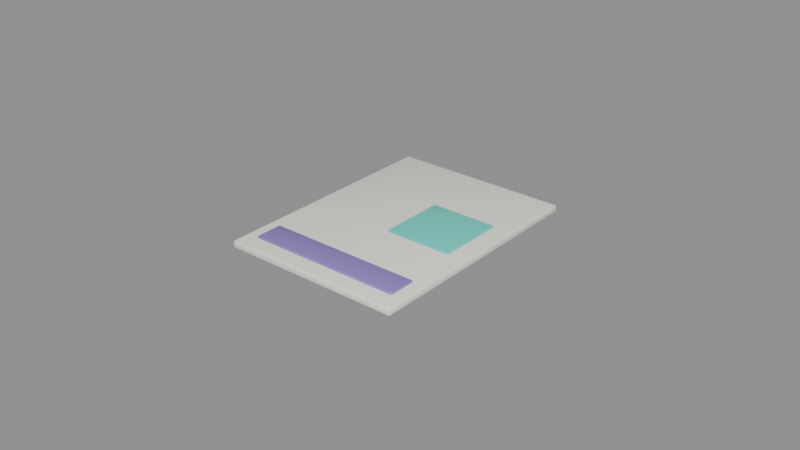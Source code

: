 # Source: Doc_ResearchDocument.blend  (saved by Blender 5.3.31; exported with 4.5.12 LTS)
import bpy
from mathutils import Matrix  # noqa: F401  (used for matrix-valued properties, if any)

bpy.ops.wm.read_factory_settings(use_empty=True)
scene = bpy.context.scene
scene.name = 'Scene'

# ---- materials (node trees are filled in below, after node groups)
mat_mat_paperwarm = bpy.data.materials.new('Mat_PaperWarm')
mat_mat_paperwarm.diffuse_color = (0.9662, 0.9287, 0.8378, 1.0)
mat_mat_researcher_lavender = bpy.data.materials.new('Mat_Researcher_Lavender')
mat_mat_researcher_lavender.diffuse_color = (0.2738, 0.2004, 0.5787, 1.0)
mat_mat_researcher_teal = bpy.data.materials.new('Mat_Researcher_Teal')
mat_mat_researcher_teal.diffuse_color = (0.06372, 0.4995, 0.42, 1.0)

# ---- material node trees
mat_mat_paperwarm.use_nodes = True; mat_mat_paperwarm.node_tree.nodes.clear()
_N = mat_mat_paperwarm.node_tree.nodes; _L = mat_mat_paperwarm.node_tree.links
n0 = _N.new('ShaderNodeBsdfPrincipled'); n0.name = 'Principled BSDF'; n0.location = (-200, 100)
n0.inputs[0].default_value = (0.9662, 0.9287, 0.8378, 1.0)
n0.inputs[2].default_value = 0.58
n0.inputs[10].default_value = 0.005
n1 = _N.new('ShaderNodeOutputMaterial'); n1.name = 'Material Output'; n1.location = (200, 100)
_L.new(n0.outputs[0], n1.inputs[0])
n1.is_active_output = True
mat_mat_researcher_lavender.use_nodes = True; mat_mat_researcher_lavender.node_tree.nodes.clear()
_N = mat_mat_researcher_lavender.node_tree.nodes; _L = mat_mat_researcher_lavender.node_tree.links
n0 = _N.new('ShaderNodeBsdfPrincipled'); n0.name = 'Principled BSDF'; n0.location = (-200, 100)
n0.inputs[0].default_value = (0.2738, 0.2004, 0.5787, 1.0)
n0.inputs[2].default_value = 0.4
n0.inputs[10].default_value = 0.005
n1 = _N.new('ShaderNodeOutputMaterial'); n1.name = 'Material Output'; n1.location = (200, 100)
_L.new(n0.outputs[0], n1.inputs[0])
n1.is_active_output = True
mat_mat_researcher_teal.use_nodes = True; mat_mat_researcher_teal.node_tree.nodes.clear()
_N = mat_mat_researcher_teal.node_tree.nodes; _L = mat_mat_researcher_teal.node_tree.links
n0 = _N.new('ShaderNodeBsdfPrincipled'); n0.name = 'Principled BSDF'; n0.location = (-200, 100)
n0.inputs[0].default_value = (0.06372, 0.4995, 0.42, 1.0)
n0.inputs[1].default_value = 0.05
n0.inputs[2].default_value = 0.28
n0.inputs[10].default_value = 0.005
n0.inputs[27].default_value = (0.06372, 0.5071, 0.42, 1.0)
n0.inputs[28].default_value = 0.45
n1 = _N.new('ShaderNodeOutputMaterial'); n1.name = 'Material Output'; n1.location = (200, 100)
_L.new(n0.outputs[0], n1.inputs[0])
n1.is_active_output = True

# ---- meshes
me_cube = bpy.data.meshes.new('Cube')
me_cube.from_pydata([(-0.0284, -0.0384, -0.00125), (-0.0284, -0.039, -0.00065), (-0.029, -0.0384, -0.00065), (-0.0284, -0.03882, -0.001074), (-0.02875, -0.03875, -0.0009964), (-0.02882, -0.03882, -0.00065), (-0.02882, -0.0384, -0.001074), (-0.0284, -0.039, 0.00065), (-0.0284, -0.0384, 0.00125), (-0.029, -0.0384, 0.00065), (-0.0284, -0.03882, 0.001074), (-0.02875, -0.03875, 0.0009964), (-0.02882, -0.0384, 0.001074), (-0.02882, -0.03882, 0.00065), (-0.0284, 0.0384, -0.00125), (-0.029, 0.0384, -0.00065), (-0.0284, 0.039, -0.00065), (-0.02882, 0.0384, -0.001074), (-0.02875, 0.03875, -0.0009964), (-0.02882, 0.03882, -0.00065), (-0.0284, 0.03882, -0.001074), (-0.0284, 0.0384, 0.00125), (-0.0284, 0.039, 0.00065), (-0.029, 0.0384, 0.00065), (-0.0284, 0.03882, 0.001074), (-0.02875, 0.03875, 0.0009964), (-0.02882, 0.03882, 0.00065), (-0.02882, 0.0384, 0.001074), (0.0284, -0.0384, -0.00125), (0.029, -0.0384, -0.00065), (0.0284, -0.039, -0.00065), (0.02882, -0.0384, -0.001074), (0.02875, -0.03875, -0.0009964), (0.02882, -0.03882, -0.00065), (0.0284, -0.03882, -0.001074), (0.0284, -0.0384, 0.00125), (0.0284, -0.039, 0.00065), (0.029, -0.0384, 0.00065), (0.0284, -0.03882, 0.001074), (0.02875, -0.03875, 0.0009964), (0.02882, -0.03882, 0.00065), (0.02882, -0.0384, 0.001074), (0.0284, 0.0384, -0.00125), (0.0284, 0.039, -0.00065), (0.029, 0.0384, -0.00065), (0.0284, 0.03882, -0.001074), (0.02875, 0.03875, -0.0009964), (0.02882, 0.03882, -0.00065), (0.02882, 0.0384, -0.001074), (0.0284, 0.0384, 0.00125), (0.029, 0.0384, 0.00065), (0.0284, 0.039, 0.00065), (0.02882, 0.0384, 0.001074), (0.02875, 0.03875, 0.0009964), (0.02882, 0.03882, 0.00065), (0.0284, 0.03882, 0.001074)], [], [(0, 3, 4, 6), (1, 5, 4, 3), (2, 6, 4, 5), (7, 10, 11, 13), (8, 12, 11, 10), (9, 13, 11, 12), (14, 17, 18, 20), (15, 19, 18, 17), (16, 20, 18, 19), (21, 24, 25, 27), (22, 26, 25, 24), (23, 27, 25, 26), (28, 31, 32, 34), (29, 33, 32, 31), (30, 34, 32, 33), (35, 38, 39, 41), (36, 40, 39, 38), (37, 41, 39, 40), (42, 45, 46, 48), (43, 47, 46, 45), (44, 48, 46, 47), (49, 52, 53, 55), (50, 54, 53, 52), (51, 55, 53, 54), (14, 0, 6, 17), (17, 6, 2, 15), (1, 7, 13, 5), (5, 13, 9, 2), (8, 21, 27, 12), (12, 27, 23, 9), (22, 16, 19, 26), (26, 19, 15, 23), (42, 14, 20, 45), (45, 20, 16, 43), (21, 49, 55, 24), (24, 55, 51, 22), (50, 44, 47, 54), (54, 47, 43, 51), (28, 42, 48, 31), (31, 48, 44, 29), (49, 35, 41, 52), (52, 41, 37, 50), (36, 30, 33, 40), (40, 33, 29, 37), (0, 28, 34, 3), (3, 34, 30, 1), (35, 8, 10, 38), (38, 10, 7, 36), (14, 42, 28, 0), (2, 9, 23, 15), (30, 36, 7, 1), (49, 21, 8, 35), (16, 22, 51, 43), (44, 50, 37, 29)])
me_cube.polygons.foreach_set('use_smooth', [True] * 54)
_uv = me_cube.uv_layers.new(name='UVMap')
_uv.uv.foreach_set('vector', [0.1276, 0.7481, 0.1276, 0.75, 0.1261, 0.75, 0.125, 0.7481, 0.435, 0.9974, 0.435, 1.0, 0.4004, 1.0, 0.375, 0.9974, 0.435, 0.001923, 0.375, 0.001923, 0.375, 0.0008128, 0.435, 0.0, 0.565, 0.9974, 0.625, 0.9974, 0.625, 0.9989, 0.565, 1.0, 0.8724, 0.7481, 0.875, 0.7481, 0.875, 0.7492, 0.8724, 0.75, 0.565, 0.001923, 0.565, 0.0, 0.5996, 0.0, 0.625, 0.001923, 0.1276, 0.5019, 0.125, 0.5019, 0.125, 0.5008, 0.1276, 0.5, 0.435, 0.2481, 0.435, 0.25, 0.3877, 0.2505, 0.375, 0.2481, 0.435, 0.2526, 0.375, 0.2526, 0.3877, 0.2505, 0.435, 0.25, 0.8724, 0.5019, 0.8724, 0.5, 0.8739, 0.5, 0.875, 0.5019, 0.565, 0.2526, 0.565, 0.25, 0.6123, 0.2496, 0.625, 0.2526, 0.565, 0.2481, 0.625, 0.2481, 0.6123, 0.2496, 0.565, 0.25, 0.3724, 0.7481, 0.375, 0.7481, 0.3835, 0.7501, 0.3737, 0.7513, 0.435, 0.7481, 0.435, 0.75, 0.3835, 0.7501, 0.375, 0.7481, 0.435, 0.7526, 0.3737, 0.7513, 0.3835, 0.7501, 0.435, 0.75, 0.6276, 0.7481, 0.6263, 0.7513, 0.6169, 0.7497, 0.625, 0.7481, 0.565, 0.7526, 0.565, 0.75, 0.6169, 0.7497, 0.6263, 0.7513, 0.565, 0.7481, 0.625, 0.7481, 0.6169, 0.7497, 0.565, 0.75, 0.3724, 0.5019, 0.3737, 0.4987, 0.3831, 0.5003, 0.375, 0.5019, 0.435, 0.4974, 0.435, 0.5, 0.3831, 0.5003, 0.3737, 0.4987, 0.435, 0.5019, 0.375, 0.5019, 0.3831, 0.5003, 0.435, 0.5, 0.6276, 0.5019, 0.625, 0.5019, 0.6165, 0.4999, 0.6263, 0.4987, 0.565, 0.5019, 0.565, 0.5, 0.6165, 0.4999, 0.625, 0.5019, 0.565, 0.4974, 0.6263, 0.4987, 0.6165, 0.4999, 0.565, 0.5, 0.1276, 0.5019, 0.1276, 0.7481, 0.125, 0.7481, 0.125, 0.5019, 0.375, 0.2481, 0.375, 0.001923, 0.435, 0.001923, 0.435, 0.2481, 0.435, 0.9974, 0.565, 0.9974, 0.565, 1.0, 0.435, 1.0, 0.435, 0.0, 0.565, 0.0, 0.565, 0.001923, 0.435, 0.001923, 0.8724, 0.7481, 0.8724, 0.5019, 0.875, 0.5019, 0.875, 0.7481, 0.625, 0.001923, 0.625, 0.2481, 0.565, 0.2481, 0.565, 0.001923, 0.565, 0.2526, 0.435, 0.2526, 0.435, 0.25, 0.565, 0.25, 0.565, 0.25, 0.435, 0.25, 0.435, 0.2481, 0.565, 0.2481, 0.3724, 0.5019, 0.1276, 0.5019, 0.1276, 0.5, 0.3737, 0.4987, 0.3737, 0.4987, 0.375, 0.2526, 0.435, 0.2526, 0.435, 0.4974, 0.8724, 0.5019, 0.6276, 0.5019, 0.6263, 0.4987, 0.8724, 0.5, 0.625, 0.2526, 0.6263, 0.4987, 0.565, 0.4974, 0.565, 0.2526, 0.565, 0.5019, 0.435, 0.5019, 0.435, 0.5, 0.565, 0.5, 0.565, 0.5, 0.435, 0.5, 0.435, 0.4974, 0.565, 0.4974, 0.3724, 0.7481, 0.3724, 0.5019, 0.375, 0.5019, 0.375, 0.7481, 0.375, 0.7481, 0.375, 0.5019, 0.435, 0.5019, 0.435, 0.7481, 0.6276, 0.5019, 0.6276, 0.7481, 0.625, 0.7481, 0.625, 0.5019, 0.625, 0.5019, 0.625, 0.7481, 0.565, 0.7481, 0.565, 0.5019, 0.565, 0.7526, 0.435, 0.7526, 0.435, 0.75, 0.565, 0.75, 0.565, 0.75, 0.435, 0.75, 0.435, 0.7481, 0.565, 0.7481, 0.1276, 0.7481, 0.3724, 0.7481, 0.3737, 0.7513, 0.1276, 0.75, 0.375, 0.9974, 0.3737, 0.7513, 0.435, 0.7526, 0.435, 0.9974, 0.6276, 0.7481, 0.8724, 0.7481, 0.8724, 0.75, 0.6263, 0.7513, 0.6263, 0.7513, 0.625, 0.9974, 0.565, 0.9974, 0.565, 0.7526, 0.1276, 0.5019, 0.3724, 0.5019, 0.3724, 0.7481, 0.1276, 0.7481, 0.435, 0.001923, 0.565, 0.001923, 0.565, 0.2481, 0.435, 0.2481, 0.435, 0.7526, 0.565, 0.7526, 0.565, 0.9974, 0.435, 0.9974, 0.6276, 0.5019, 0.8724, 0.5019, 0.8724, 0.7481, 0.6276, 0.7481, 0.435, 0.2526, 0.565, 0.2526, 0.565, 0.4974, 0.435, 0.4974, 0.435, 0.5019, 0.565, 0.5019, 0.565, 0.7481, 0.435, 0.7481])
me_cube.materials.append(mat_mat_paperwarm)
me_cube.update()
me_cube_001 = bpy.data.meshes.new('Cube.001')
me_cube_001.from_pydata([(-0.0245, -0.004, -0.0016), (-0.0245, -0.0045, -0.0011), (-0.025, -0.004, -0.0011), (-0.0245, -0.004354, -0.001454), (-0.02479, -0.004289, -0.001389), (-0.02485, -0.004354, -0.0011), (-0.02485, -0.004, -0.001454), (-0.0245, -0.0045, 0.0011), (-0.0245, -0.004, 0.0016), (-0.025, -0.004, 0.0011), (-0.0245, -0.004354, 0.001454), (-0.02479, -0.004289, 0.001389), (-0.02485, -0.004, 0.001454), (-0.02485, -0.004354, 0.0011), (-0.0245, 0.004, -0.0016), (-0.025, 0.004, -0.0011), (-0.0245, 0.0045, -0.0011), (-0.02485, 0.004, -0.001454), (-0.02479, 0.004289, -0.001389), (-0.02485, 0.004354, -0.0011), (-0.0245, 0.004354, -0.001454), (-0.0245, 0.004, 0.0016), (-0.0245, 0.0045, 0.0011), (-0.025, 0.004, 0.0011), (-0.0245, 0.004354, 0.001454), (-0.02479, 0.004289, 0.001389), (-0.02485, 0.004354, 0.0011), (-0.02485, 0.004, 0.001454), (0.0245, -0.004, -0.0016), (0.025, -0.004, -0.0011), (0.0245, -0.0045, -0.0011), (0.02485, -0.004, -0.001454), (0.02479, -0.004289, -0.001389), (0.02485, -0.004354, -0.0011), (0.0245, -0.004354, -0.001454), (0.0245, -0.004, 0.0016), (0.0245, -0.0045, 0.0011), (0.025, -0.004, 0.0011), (0.0245, -0.004354, 0.001454), (0.02479, -0.004289, 0.001389), (0.02485, -0.004354, 0.0011), (0.02485, -0.004, 0.001454), (0.0245, 0.004, -0.0016), (0.0245, 0.0045, -0.0011), (0.025, 0.004, -0.0011), (0.0245, 0.004354, -0.001454), (0.02479, 0.004289, -0.001389), (0.02485, 0.004354, -0.0011), (0.02485, 0.004, -0.001454), (0.0245, 0.004, 0.0016), (0.025, 0.004, 0.0011), (0.0245, 0.0045, 0.0011), (0.02485, 0.004, 0.001454), (0.02479, 0.004289, 0.001389), (0.02485, 0.004354, 0.0011), (0.0245, 0.004354, 0.001454)], [], [(0, 3, 4, 6), (1, 5, 4, 3), (2, 6, 4, 5), (7, 10, 11, 13), (8, 12, 11, 10), (9, 13, 11, 12), (14, 17, 18, 20), (15, 19, 18, 17), (16, 20, 18, 19), (21, 24, 25, 27), (22, 26, 25, 24), (23, 27, 25, 26), (28, 31, 32, 34), (29, 33, 32, 31), (30, 34, 32, 33), (35, 38, 39, 41), (36, 40, 39, 38), (37, 41, 39, 40), (42, 45, 46, 48), (43, 47, 46, 45), (44, 48, 46, 47), (49, 52, 53, 55), (50, 54, 53, 52), (51, 55, 53, 54), (14, 0, 6, 17), (17, 6, 2, 15), (1, 7, 13, 5), (5, 13, 9, 2), (8, 21, 27, 12), (12, 27, 23, 9), (22, 16, 19, 26), (26, 19, 15, 23), (42, 14, 20, 45), (45, 20, 16, 43), (21, 49, 55, 24), (24, 55, 51, 22), (50, 44, 47, 54), (54, 47, 43, 51), (28, 42, 48, 31), (31, 48, 44, 29), (49, 35, 41, 52), (52, 41, 37, 50), (36, 30, 33, 40), (40, 33, 29, 37), (0, 28, 34, 3), (3, 34, 30, 1), (35, 8, 10, 38), (38, 10, 7, 36), (14, 42, 28, 0), (2, 9, 23, 15), (30, 36, 7, 1), (49, 21, 8, 35), (16, 22, 51, 43), (44, 50, 37, 29)])
me_cube_001.polygons.foreach_set('use_smooth', [True] * 54)
_uv = me_cube_001.uv_layers.new(name='UVMap')
_uv.uv.foreach_set('vector', [0.1275, 0.7361, 0.1275, 0.75, 0.1261, 0.75, 0.125, 0.7361, 0.4141, 0.9975, 0.4141, 1.0, 0.3915, 1.0, 0.375, 0.9975, 0.4141, 0.01389, 0.375, 0.01389, 0.375, 0.00587, 0.4141, 0.0, 0.5859, 0.9975, 0.625, 0.9975, 0.625, 0.9989, 0.5859, 1.0, 0.8725, 0.7361, 0.875, 0.7361, 0.875, 0.7441, 0.8725, 0.75, 0.5859, 0.01389, 0.5859, 0.0, 0.6085, 0.0, 0.625, 0.01389, 0.1275, 0.5139, 0.125, 0.5139, 0.125, 0.5059, 0.1275, 0.5, 0.4141, 0.2361, 0.4141, 0.25, 0.3833, 0.2505, 0.375, 0.2361, 0.4141, 0.2525, 0.375, 0.2525, 0.3833, 0.2505, 0.4141, 0.25, 0.8725, 0.5139, 0.8725, 0.5, 0.8739, 0.5, 0.875, 0.5139, 0.5859, 0.2525, 0.5859, 0.25, 0.6167, 0.2471, 0.625, 0.2525, 0.5859, 0.2361, 0.625, 0.2361, 0.6167, 0.2471, 0.5859, 0.25, 0.3725, 0.7361, 0.375, 0.7361, 0.3805, 0.7484, 0.3737, 0.7513, 0.4141, 0.7361, 0.4141, 0.75, 0.3805, 0.7484, 0.375, 0.7361, 0.4141, 0.7525, 0.3737, 0.7513, 0.3805, 0.7484, 0.4141, 0.75, 0.6275, 0.7361, 0.6262, 0.7513, 0.6198, 0.748, 0.625, 0.7361, 0.5859, 0.7525, 0.5859, 0.75, 0.6198, 0.748, 0.6262, 0.7513, 0.5859, 0.7361, 0.625, 0.7361, 0.6198, 0.748, 0.5859, 0.75, 0.3725, 0.5139, 0.3738, 0.4987, 0.3802, 0.502, 0.375, 0.5139, 0.4141, 0.4975, 0.4141, 0.5, 0.3802, 0.502, 0.3738, 0.4987, 0.4141, 0.5139, 0.375, 0.5139, 0.3802, 0.502, 0.4141, 0.5, 0.6275, 0.5139, 0.625, 0.5139, 0.6195, 0.5016, 0.6263, 0.4987, 0.5859, 0.5139, 0.5859, 0.5, 0.6195, 0.5016, 0.625, 0.5139, 0.5859, 0.4975, 0.6263, 0.4987, 0.6195, 0.5016, 0.5859, 0.5, 0.1275, 0.5139, 0.1275, 0.7361, 0.125, 0.7361, 0.125, 0.5139, 0.375, 0.2361, 0.375, 0.01389, 0.4141, 0.01389, 0.4141, 0.2361, 0.4141, 0.9975, 0.5859, 0.9975, 0.5859, 1.0, 0.4141, 1.0, 0.4141, 0.0, 0.5859, 0.0, 0.5859, 0.01389, 0.4141, 0.01389, 0.8725, 0.7361, 0.8725, 0.5139, 0.875, 0.5139, 0.875, 0.7361, 0.625, 0.01389, 0.625, 0.2361, 0.5859, 0.2361, 0.5859, 0.01389, 0.5859, 0.2525, 0.4141, 0.2525, 0.4141, 0.25, 0.5859, 0.25, 0.5859, 0.25, 0.4141, 0.25, 0.4141, 0.2361, 0.5859, 0.2361, 0.3725, 0.5139, 0.1275, 0.5139, 0.1275, 0.5, 0.3738, 0.4987, 0.3738, 0.4987, 0.375, 0.2525, 0.4141, 0.2525, 0.4141, 0.4975, 0.8725, 0.5139, 0.6275, 0.5139, 0.6263, 0.4987, 0.8725, 0.5, 0.625, 0.2525, 0.6263, 0.4987, 0.5859, 0.4975, 0.5859, 0.2525, 0.5859, 0.5139, 0.4141, 0.5139, 0.4141, 0.5, 0.5859, 0.5, 0.5859, 0.5, 0.4141, 0.5, 0.4141, 0.4975, 0.5859, 0.4975, 0.3725, 0.7361, 0.3725, 0.5139, 0.375, 0.5139, 0.375, 0.7361, 0.375, 0.7361, 0.375, 0.5139, 0.4141, 0.5139, 0.4141, 0.7361, 0.6275, 0.5139, 0.6275, 0.7361, 0.625, 0.7361, 0.625, 0.5139, 0.625, 0.5139, 0.625, 0.7361, 0.5859, 0.7361, 0.5859, 0.5139, 0.5859, 0.7525, 0.4141, 0.7525, 0.4141, 0.75, 0.5859, 0.75, 0.5859, 0.75, 0.4141, 0.75, 0.4141, 0.7361, 0.5859, 0.7361, 0.1275, 0.7361, 0.3725, 0.7361, 0.3737, 0.7513, 0.1275, 0.75, 0.375, 0.9975, 0.3737, 0.7513, 0.4141, 0.7525, 0.4141, 0.9975, 0.6275, 0.7361, 0.8725, 0.7361, 0.8725, 0.75, 0.6262, 0.7513, 0.6262, 0.7513, 0.625, 0.9975, 0.5859, 0.9975, 0.5859, 0.7525, 0.1275, 0.5139, 0.3725, 0.5139, 0.3725, 0.7361, 0.1275, 0.7361, 0.4141, 0.01389, 0.5859, 0.01389, 0.5859, 0.2361, 0.4141, 0.2361, 0.4141, 0.7525, 0.5859, 0.7525, 0.5859, 0.9975, 0.4141, 0.9975, 0.6275, 0.5139, 0.8725, 0.5139, 0.8725, 0.7361, 0.6275, 0.7361, 0.4141, 0.2525, 0.5859, 0.2525, 0.5859, 0.4975, 0.4141, 0.4975, 0.4141, 0.5139, 0.5859, 0.5139, 0.5859, 0.7361, 0.4141, 0.7361])
me_cube_001.materials.append(mat_mat_researcher_lavender)
me_cube_001.update()
me_cube_002 = bpy.data.meshes.new('Cube.002')
me_cube_002.from_pydata([(-0.0105, -0.0105, -0.0016), (-0.0105, -0.011, -0.0011), (-0.011, -0.0105, -0.0011), (-0.0105, -0.01085, -0.001454), (-0.01079, -0.01079, -0.001389), (-0.01085, -0.01085, -0.0011), (-0.01085, -0.0105, -0.001454), (-0.0105, -0.011, 0.0011), (-0.0105, -0.0105, 0.0016), (-0.011, -0.0105, 0.0011), (-0.0105, -0.01085, 0.001454), (-0.01079, -0.01079, 0.001389), (-0.01085, -0.0105, 0.001454), (-0.01085, -0.01085, 0.0011), (-0.0105, 0.0105, -0.0016), (-0.011, 0.0105, -0.0011), (-0.0105, 0.011, -0.0011), (-0.01085, 0.0105, -0.001454), (-0.01079, 0.01079, -0.001389), (-0.01085, 0.01085, -0.0011), (-0.0105, 0.01085, -0.001454), (-0.0105, 0.0105, 0.0016), (-0.0105, 0.011, 0.0011), (-0.011, 0.0105, 0.0011), (-0.0105, 0.01085, 0.001454), (-0.01079, 0.01079, 0.001389), (-0.01085, 0.01085, 0.0011), (-0.01085, 0.0105, 0.001454), (0.0105, -0.0105, -0.0016), (0.011, -0.0105, -0.0011), (0.0105, -0.011, -0.0011), (0.01085, -0.0105, -0.001454), (0.01079, -0.01079, -0.001389), (0.01085, -0.01085, -0.0011), (0.0105, -0.01085, -0.001454), (0.0105, -0.0105, 0.0016), (0.0105, -0.011, 0.0011), (0.011, -0.0105, 0.0011), (0.0105, -0.01085, 0.001454), (0.01079, -0.01079, 0.001389), (0.01085, -0.01085, 0.0011), (0.01085, -0.0105, 0.001454), (0.0105, 0.0105, -0.0016), (0.0105, 0.011, -0.0011), (0.011, 0.0105, -0.0011), (0.0105, 0.01085, -0.001454), (0.01079, 0.01079, -0.001389), (0.01085, 0.01085, -0.0011), (0.01085, 0.0105, -0.001454), (0.0105, 0.0105, 0.0016), (0.011, 0.0105, 0.0011), (0.0105, 0.011, 0.0011), (0.01085, 0.0105, 0.001454), (0.01079, 0.01079, 0.001389), (0.01085, 0.01085, 0.0011), (0.0105, 0.01085, 0.001454)], [], [(0, 3, 4, 6), (1, 5, 4, 3), (2, 6, 4, 5), (7, 10, 11, 13), (8, 12, 11, 10), (9, 13, 11, 12), (14, 17, 18, 20), (15, 19, 18, 17), (16, 20, 18, 19), (21, 24, 25, 27), (22, 26, 25, 24), (23, 27, 25, 26), (28, 31, 32, 34), (29, 33, 32, 31), (30, 34, 32, 33), (35, 38, 39, 41), (36, 40, 39, 38), (37, 41, 39, 40), (42, 45, 46, 48), (43, 47, 46, 45), (44, 48, 46, 47), (49, 52, 53, 55), (50, 54, 53, 52), (51, 55, 53, 54), (14, 0, 6, 17), (17, 6, 2, 15), (1, 7, 13, 5), (5, 13, 9, 2), (8, 21, 27, 12), (12, 27, 23, 9), (22, 16, 19, 26), (26, 19, 15, 23), (42, 14, 20, 45), (45, 20, 16, 43), (21, 49, 55, 24), (24, 55, 51, 22), (50, 44, 47, 54), (54, 47, 43, 51), (28, 42, 48, 31), (31, 48, 44, 29), (49, 35, 41, 52), (52, 41, 37, 50), (36, 30, 33, 40), (40, 33, 29, 37), (0, 28, 34, 3), (3, 34, 30, 1), (35, 8, 10, 38), (38, 10, 7, 36), (14, 42, 28, 0), (2, 9, 23, 15), (30, 36, 7, 1), (49, 21, 8, 35), (16, 22, 51, 43), (44, 50, 37, 29)])
me_cube_002.polygons.foreach_set('use_smooth', [True] * 54)
_uv = me_cube_002.uv_layers.new(name='UVMap')
_uv.uv.foreach_set('vector', [0.1307, 0.7443, 0.1307, 0.75, 0.1274, 0.75, 0.125, 0.7443, 0.4141, 0.9943, 0.4141, 1.0, 0.3915, 1.0, 0.375, 0.9943, 0.4141, 0.005682, 0.375, 0.005682, 0.375, 0.002401, 0.4141, 0.0, 0.5859, 0.9943, 0.625, 0.9943, 0.625, 0.9976, 0.5859, 1.0, 0.8693, 0.7443, 0.875, 0.7443, 0.875, 0.7476, 0.8693, 0.75, 0.5859, 0.005682, 0.5859, 0.0, 0.6085, 0.0, 0.625, 0.005682, 0.1307, 0.5057, 0.125, 0.5057, 0.125, 0.5024, 0.1307, 0.5, 0.4141, 0.2443, 0.4141, 0.25, 0.3833, 0.2512, 0.375, 0.2443, 0.4141, 0.2557, 0.375, 0.2557, 0.3833, 0.2512, 0.4141, 0.25, 0.8693, 0.5057, 0.8693, 0.5, 0.8726, 0.5, 0.875, 0.5057, 0.5859, 0.2557, 0.5859, 0.25, 0.6167, 0.2488, 0.625, 0.2557, 0.5859, 0.2443, 0.625, 0.2443, 0.6167, 0.2488, 0.5859, 0.25, 0.3693, 0.7443, 0.375, 0.7443, 0.3805, 0.75, 0.3722, 0.7528, 0.4141, 0.7443, 0.4141, 0.75, 0.3805, 0.75, 0.375, 0.7443, 0.4141, 0.7557, 0.3722, 0.7528, 0.3805, 0.75, 0.4141, 0.75, 0.6307, 0.7443, 0.6278, 0.7528, 0.6203, 0.7492, 0.625, 0.7443, 0.5859, 0.7557, 0.5859, 0.75, 0.6203, 0.7492, 0.6278, 0.7528, 0.5859, 0.7443, 0.625, 0.7443, 0.6203, 0.7492, 0.5859, 0.75, 0.3693, 0.5057, 0.3722, 0.4972, 0.3797, 0.5008, 0.375, 0.5057, 0.4141, 0.4943, 0.4141, 0.5, 0.3797, 0.5008, 0.3722, 0.4972, 0.4141, 0.5057, 0.375, 0.5057, 0.3797, 0.5008, 0.4141, 0.5, 0.6307, 0.5057, 0.625, 0.5057, 0.6195, 0.5, 0.6278, 0.4972, 0.5859, 0.5057, 0.5859, 0.5, 0.6195, 0.5, 0.625, 0.5057, 0.5859, 0.4943, 0.6278, 0.4972, 0.6195, 0.5, 0.5859, 0.5, 0.1307, 0.5057, 0.1307, 0.7443, 0.125, 0.7443, 0.125, 0.5057, 0.375, 0.2443, 0.375, 0.005682, 0.4141, 0.005682, 0.4141, 0.2443, 0.4141, 0.9943, 0.5859, 0.9943, 0.5859, 1.0, 0.4141, 1.0, 0.4141, 0.0, 0.5859, 0.0, 0.5859, 0.005682, 0.4141, 0.005682, 0.8693, 0.7443, 0.8693, 0.5057, 0.875, 0.5057, 0.875, 0.7443, 0.625, 0.005682, 0.625, 0.2443, 0.5859, 0.2443, 0.5859, 0.005682, 0.5859, 0.2557, 0.4141, 0.2557, 0.4141, 0.25, 0.5859, 0.25, 0.5859, 0.25, 0.4141, 0.25, 0.4141, 0.2443, 0.5859, 0.2443, 0.3693, 0.5057, 0.1307, 0.5057, 0.1307, 0.5, 0.3722, 0.4972, 0.3722, 0.4972, 0.375, 0.2557, 0.4141, 0.2557, 0.4141, 0.4943, 0.8693, 0.5057, 0.6307, 0.5057, 0.6278, 0.4972, 0.8693, 0.5, 0.625, 0.2557, 0.6278, 0.4972, 0.5859, 0.4943, 0.5859, 0.2557, 0.5859, 0.5057, 0.4141, 0.5057, 0.4141, 0.5, 0.5859, 0.5, 0.5859, 0.5, 0.4141, 0.5, 0.4141, 0.4943, 0.5859, 0.4943, 0.3693, 0.7443, 0.3693, 0.5057, 0.375, 0.5057, 0.375, 0.7443, 0.375, 0.7443, 0.375, 0.5057, 0.4141, 0.5057, 0.4141, 0.7443, 0.6307, 0.5057, 0.6307, 0.7443, 0.625, 0.7443, 0.625, 0.5057, 0.625, 0.5057, 0.625, 0.7443, 0.5859, 0.7443, 0.5859, 0.5057, 0.5859, 0.7557, 0.4141, 0.7557, 0.4141, 0.75, 0.5859, 0.75, 0.5859, 0.75, 0.4141, 0.75, 0.4141, 0.7443, 0.5859, 0.7443, 0.1307, 0.7443, 0.3693, 0.7443, 0.3722, 0.7528, 0.1307, 0.75, 0.375, 0.9943, 0.3722, 0.7528, 0.4141, 0.7557, 0.4141, 0.9943, 0.6307, 0.7443, 0.8693, 0.7443, 0.8693, 0.75, 0.6278, 0.7528, 0.6278, 0.7528, 0.625, 0.9943, 0.5859, 0.9943, 0.5859, 0.7557, 0.1307, 0.5057, 0.3693, 0.5057, 0.3693, 0.7443, 0.1307, 0.7443, 0.4141, 0.005682, 0.5859, 0.005682, 0.5859, 0.2443, 0.4141, 0.2443, 0.4141, 0.7557, 0.5859, 0.7557, 0.5859, 0.9943, 0.4141, 0.9943, 0.6307, 0.5057, 0.8693, 0.5057, 0.8693, 0.7443, 0.6307, 0.7443, 0.4141, 0.2557, 0.5859, 0.2557, 0.5859, 0.4943, 0.4141, 0.4943, 0.4141, 0.5057, 0.5859, 0.5057, 0.5859, 0.7443, 0.4141, 0.7443])
me_cube_002.materials.append(mat_mat_researcher_teal)
me_cube_002.update()

# ---- objects
ob_doc_researchdocument = bpy.data.objects.new('Doc_ResearchDocument', None)
ob_research_sheet = bpy.data.objects.new('Research_Sheet', me_cube)
ob_research_header = bpy.data.objects.new('Research_Header', me_cube_001)
ob_research_chartbox = bpy.data.objects.new('Research_ChartBox', me_cube_002)
ob_content_surface_anchor = bpy.data.objects.new('Content_Surface_Anchor', None)
ob_title_anchor = bpy.data.objects.new('Title_Anchor', None)
ob_stamp_target_anchor = bpy.data.objects.new('Stamp_Target_Anchor', None)
ob_grab_pivot_anchor = bpy.data.objects.new('Grab_Pivot_Anchor', None)

# ---- transforms, parenting, visibility, modifiers, constraints
ob_doc_researchdocument.location = (0.0, 0.0, 0.0)
ob_research_sheet.parent = ob_doc_researchdocument
ob_research_sheet.location = (0.0, 0.0, 0.0012)
ob_research_header.parent = ob_doc_researchdocument
ob_research_header.location = (0.0, -0.029, 0.0015)
ob_research_chartbox.parent = ob_doc_researchdocument
ob_research_chartbox.location = (0.012, 0.004, 0.0015)
ob_content_surface_anchor.parent = ob_doc_researchdocument
ob_content_surface_anchor.location = (0.0, 0.0, 0.002)
ob_content_surface_anchor.empty_display_size = 0.015
ob_title_anchor.parent = ob_doc_researchdocument
ob_title_anchor.location = (0.0, -0.02496, 0.002)
ob_title_anchor.empty_display_size = 0.015
ob_stamp_target_anchor.parent = ob_doc_researchdocument
ob_stamp_target_anchor.location = (-0.0145, 0.02184, 0.002)
ob_stamp_target_anchor.empty_display_size = 0.015
ob_grab_pivot_anchor.parent = ob_doc_researchdocument
ob_grab_pivot_anchor.location = (0.0, 0.03276, 0.0)
ob_grab_pivot_anchor.empty_display_size = 0.015

# ---- collection membership
scene.collection.objects.link(ob_doc_researchdocument)
scene.collection.objects.link(ob_research_sheet)
scene.collection.objects.link(ob_research_header)
scene.collection.objects.link(ob_research_chartbox)
scene.collection.objects.link(ob_content_surface_anchor)
scene.collection.objects.link(ob_title_anchor)
scene.collection.objects.link(ob_stamp_target_anchor)
scene.collection.objects.link(ob_grab_pivot_anchor)

# ---- scene / render settings (as saved in the file)
scene.frame_start = 1; scene.frame_end = 250; scene.frame_set(1)
scene.render.engine = 'BLENDER_EEVEE_NEXT'
scene.render.bake_bias = 0.0
scene.render.bake_samples = 0
scene.render.compositor_device = 'GPU'
scene.eevee.use_volume_custom_range = False
scene.eevee.fast_gi_thickness_near = 0.1
scene.eevee.fast_gi_thickness_far = 0.0
scene.eevee.ray_tracing_options.screen_trace_thickness = 0.1
bpy.context.view_layer.update()

# ---- added for rendering (the .blend has no active camera and no usable light): camera, sun + grey world if the file has none
cam_auto = bpy.data.cameras.new('AutoCamera')
cam_auto.lens = 50.0
cam_auto.sensor_width = 36.0
cam_auto.clip_end = 1000.0
ob_auto_camera = bpy.data.objects.new('AutoCamera', cam_auto)
scene.collection.objects.link(ob_auto_camera)
ob_auto_camera.location = (0.185045, -0.222054, 0.149536)
ob_auto_camera.rotation_euler = (1.09748, -7.21219e-08, 0.694738)
scene.camera = ob_auto_camera
light_auto_sun = bpy.data.lights.new('AutoSun', 'SUN')
light_auto_sun.energy = 3.0
light_auto_sun.angle = 0.0523599
ob_auto_sun = bpy.data.objects.new('AutoSun', light_auto_sun)
scene.collection.objects.link(ob_auto_sun)
ob_auto_sun.rotation_euler = (0.872665, 0.174533, 0.523599)
if scene.world is None:
    world_auto = bpy.data.worlds.new('AutoWorld')
    world_auto.color = (0.3, 0.3, 0.3)
    scene.world = world_auto
bpy.context.view_layer.update()
